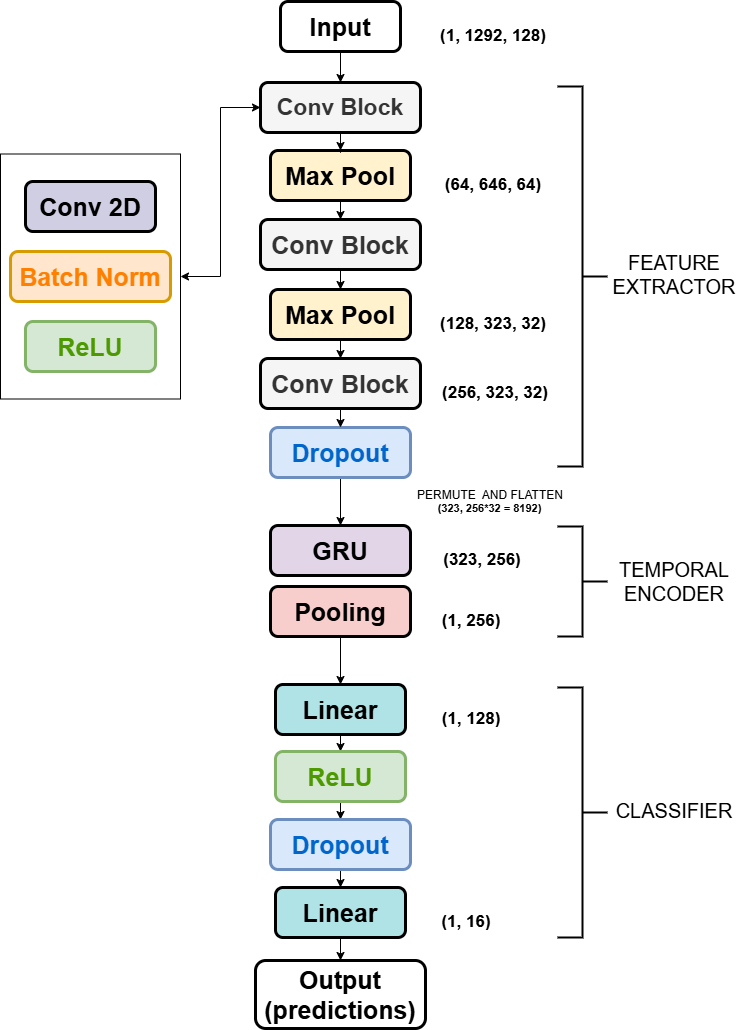

The diagram above was exported from draw.io. Its source (the exported page's mxGraphModel, read from the mxfile embedded in the PNG):
<mxGraphModel dx="1310" dy="1864" grid="1" gridSize="10" guides="1" tooltips="1" connect="1" arrows="1" fold="1" page="1" pageScale="1" pageWidth="827" pageHeight="1169" math="0" shadow="0">
  <root>
    <mxCell id="0" />
    <mxCell id="1" parent="0" />
    <mxCell id="kJrQ9WRh9xMA54ZY88pa-15" style="edgeStyle=orthogonalEdgeStyle;rounded=0;orthogonalLoop=1;jettySize=auto;html=1;exitX=0.5;exitY=1;exitDx=0;exitDy=0;" parent="1" source="kJrQ9WRh9xMA54ZY88pa-1" target="kJrQ9WRh9xMA54ZY88pa-10" edge="1">
      <mxGeometry relative="1" as="geometry" />
    </mxCell>
    <mxCell id="kJrQ9WRh9xMA54ZY88pa-1" value="&lt;font style=&quot;font-size: 25px;&quot;&gt;Input&lt;/font&gt;" style="rounded=1;whiteSpace=wrap;html=1;fontStyle=1;strokeWidth=3;" parent="1" vertex="1">
      <mxGeometry x="363" y="-180" width="120" height="50" as="geometry" />
    </mxCell>
    <mxCell id="kJrQ9WRh9xMA54ZY88pa-2" value="&lt;span style=&quot;font-size: 25px;&quot;&gt;Conv 2D&lt;/span&gt;" style="rounded=1;whiteSpace=wrap;html=1;fillColor=#d0cee2;strokeColor=#000000;fontStyle=1;strokeWidth=3;" parent="1" vertex="1">
      <mxGeometry x="108" width="130" height="50" as="geometry" />
    </mxCell>
    <mxCell id="kJrQ9WRh9xMA54ZY88pa-4" value="&lt;span style=&quot;font-size: 25px;&quot;&gt;Batch Norm&lt;/span&gt;" style="rounded=1;whiteSpace=wrap;html=1;fillColor=#ffe6cc;strokeColor=#d79b00;fontStyle=1;strokeWidth=3;fontColor=#FF8000;" parent="1" vertex="1">
      <mxGeometry x="93" y="70" width="160" height="50" as="geometry" />
    </mxCell>
    <mxCell id="kJrQ9WRh9xMA54ZY88pa-17" style="edgeStyle=orthogonalEdgeStyle;rounded=0;orthogonalLoop=1;jettySize=auto;html=1;exitX=0.5;exitY=1;exitDx=0;exitDy=0;" parent="1" source="kJrQ9WRh9xMA54ZY88pa-5" target="kJrQ9WRh9xMA54ZY88pa-12" edge="1">
      <mxGeometry relative="1" as="geometry" />
    </mxCell>
    <mxCell id="kJrQ9WRh9xMA54ZY88pa-5" value="&lt;span style=&quot;font-size: 25px;&quot;&gt;Max Pool&lt;/span&gt;" style="rounded=1;whiteSpace=wrap;html=1;fillColor=#fff2cc;strokeColor=#000000;fontStyle=1;strokeWidth=3;" parent="1" vertex="1">
      <mxGeometry x="353" y="-31" width="140" height="50" as="geometry" />
    </mxCell>
    <mxCell id="kJrQ9WRh9xMA54ZY88pa-33" style="edgeStyle=orthogonalEdgeStyle;rounded=0;orthogonalLoop=1;jettySize=auto;html=1;exitX=0.5;exitY=1;exitDx=0;exitDy=0;" parent="1" source="kJrQ9WRh9xMA54ZY88pa-6" target="kJrQ9WRh9xMA54ZY88pa-21" edge="1">
      <mxGeometry relative="1" as="geometry" />
    </mxCell>
    <mxCell id="kJrQ9WRh9xMA54ZY88pa-6" value="&lt;span style=&quot;font-size: 25px;&quot;&gt;Dropout&lt;/span&gt;" style="rounded=1;whiteSpace=wrap;html=1;fillColor=#dae8fc;strokeColor=#6c8ebf;fontStyle=1;strokeWidth=3;fontColor=#0066CC;" parent="1" vertex="1">
      <mxGeometry x="353" y="246" width="140" height="50" as="geometry" />
    </mxCell>
    <mxCell id="kJrQ9WRh9xMA54ZY88pa-7" value="&lt;span style=&quot;font-size: 25px;&quot;&gt;ReLU&lt;/span&gt;" style="rounded=1;whiteSpace=wrap;html=1;fillColor=#d5e8d4;strokeColor=#82b366;fontStyle=1;strokeWidth=3;fontColor=#4D9900;" parent="1" vertex="1">
      <mxGeometry x="108" y="140" width="130" height="50" as="geometry" />
    </mxCell>
    <mxCell id="kJrQ9WRh9xMA54ZY88pa-14" style="edgeStyle=orthogonalEdgeStyle;rounded=0;orthogonalLoop=1;jettySize=auto;html=1;entryX=0;entryY=0.5;entryDx=0;entryDy=0;startArrow=classic;startFill=1;" parent="1" source="kJrQ9WRh9xMA54ZY88pa-8" target="kJrQ9WRh9xMA54ZY88pa-10" edge="1">
      <mxGeometry relative="1" as="geometry" />
    </mxCell>
    <mxCell id="kJrQ9WRh9xMA54ZY88pa-8" value="" style="rounded=0;whiteSpace=wrap;html=1;fillColor=none;strokeWidth=1;" parent="1" vertex="1">
      <mxGeometry x="83" y="-27.5" width="180" height="245" as="geometry" />
    </mxCell>
    <mxCell id="kJrQ9WRh9xMA54ZY88pa-9" value="&lt;font style=&quot;font-size: 25px;&quot;&gt;Output (predictions)&lt;/font&gt;" style="rounded=1;whiteSpace=wrap;html=1;fontStyle=1;strokeWidth=3;" parent="1" vertex="1">
      <mxGeometry x="338" y="779" width="170" height="68" as="geometry" />
    </mxCell>
    <mxCell id="kJrQ9WRh9xMA54ZY88pa-16" style="edgeStyle=orthogonalEdgeStyle;rounded=0;orthogonalLoop=1;jettySize=auto;html=1;exitX=0.5;exitY=1;exitDx=0;exitDy=0;" parent="1" source="kJrQ9WRh9xMA54ZY88pa-10" target="kJrQ9WRh9xMA54ZY88pa-5" edge="1">
      <mxGeometry relative="1" as="geometry" />
    </mxCell>
    <mxCell id="kJrQ9WRh9xMA54ZY88pa-10" value="&lt;font style=&quot;font-size: 23px;&quot;&gt;Conv Block&lt;/font&gt;" style="rounded=1;whiteSpace=wrap;html=1;fillColor=#f5f5f5;strokeColor=#000000;fontStyle=1;strokeWidth=3;fontColor=#333333;" parent="1" vertex="1">
      <mxGeometry x="343" y="-99" width="160" height="50" as="geometry" />
    </mxCell>
    <mxCell id="kJrQ9WRh9xMA54ZY88pa-19" style="edgeStyle=orthogonalEdgeStyle;rounded=0;orthogonalLoop=1;jettySize=auto;html=1;exitX=0.5;exitY=1;exitDx=0;exitDy=0;entryX=0.5;entryY=0;entryDx=0;entryDy=0;" parent="1" source="kJrQ9WRh9xMA54ZY88pa-11" target="kJrQ9WRh9xMA54ZY88pa-13" edge="1">
      <mxGeometry relative="1" as="geometry" />
    </mxCell>
    <mxCell id="kJrQ9WRh9xMA54ZY88pa-11" value="&lt;span style=&quot;font-size: 25px;&quot;&gt;Max Pool&lt;/span&gt;" style="rounded=1;whiteSpace=wrap;html=1;fillColor=#fff2cc;strokeColor=#000000;fontStyle=1;strokeWidth=3;" parent="1" vertex="1">
      <mxGeometry x="353" y="108" width="140" height="50" as="geometry" />
    </mxCell>
    <mxCell id="kJrQ9WRh9xMA54ZY88pa-18" style="edgeStyle=orthogonalEdgeStyle;rounded=0;orthogonalLoop=1;jettySize=auto;html=1;exitX=0.5;exitY=1;exitDx=0;exitDy=0;entryX=0.5;entryY=0;entryDx=0;entryDy=0;" parent="1" source="kJrQ9WRh9xMA54ZY88pa-12" target="kJrQ9WRh9xMA54ZY88pa-11" edge="1">
      <mxGeometry relative="1" as="geometry" />
    </mxCell>
    <mxCell id="kJrQ9WRh9xMA54ZY88pa-12" value="&lt;span style=&quot;font-size: 25px;&quot;&gt;Conv Block&lt;/span&gt;" style="rounded=1;whiteSpace=wrap;html=1;fillColor=#f5f5f5;strokeColor=#000000;fontStyle=1;strokeWidth=3;fontColor=#333333;" parent="1" vertex="1">
      <mxGeometry x="343" y="38" width="160" height="50" as="geometry" />
    </mxCell>
    <mxCell id="kJrQ9WRh9xMA54ZY88pa-20" style="edgeStyle=orthogonalEdgeStyle;rounded=0;orthogonalLoop=1;jettySize=auto;html=1;exitX=0.5;exitY=1;exitDx=0;exitDy=0;entryX=0.5;entryY=0;entryDx=0;entryDy=0;" parent="1" source="kJrQ9WRh9xMA54ZY88pa-13" target="kJrQ9WRh9xMA54ZY88pa-6" edge="1">
      <mxGeometry relative="1" as="geometry" />
    </mxCell>
    <mxCell id="kJrQ9WRh9xMA54ZY88pa-13" value="&lt;span style=&quot;font-size: 25px;&quot;&gt;Conv Block&lt;/span&gt;" style="rounded=1;whiteSpace=wrap;html=1;fillColor=#f5f5f5;strokeColor=#000000;fontStyle=1;strokeWidth=3;fontColor=#333333;" parent="1" vertex="1">
      <mxGeometry x="343" y="177" width="160" height="50" as="geometry" />
    </mxCell>
    <mxCell id="kJrQ9WRh9xMA54ZY88pa-21" value="&lt;span style=&quot;font-size: 25px;&quot;&gt;GRU&lt;/span&gt;" style="rounded=1;whiteSpace=wrap;html=1;fillColor=#e1d5e7;strokeColor=#000000;fontStyle=1;strokeWidth=3;" parent="1" vertex="1">
      <mxGeometry x="353" y="344" width="140" height="50" as="geometry" />
    </mxCell>
    <mxCell id="kJrQ9WRh9xMA54ZY88pa-32" style="edgeStyle=orthogonalEdgeStyle;rounded=0;orthogonalLoop=1;jettySize=auto;html=1;exitX=0.5;exitY=1;exitDx=0;exitDy=0;" parent="1" source="kJrQ9WRh9xMA54ZY88pa-22" target="kJrQ9WRh9xMA54ZY88pa-23" edge="1">
      <mxGeometry relative="1" as="geometry" />
    </mxCell>
    <mxCell id="kJrQ9WRh9xMA54ZY88pa-22" value="&lt;span style=&quot;font-size: 25px;&quot;&gt;Pooling&lt;/span&gt;" style="rounded=1;whiteSpace=wrap;html=1;fillColor=#f8cecc;strokeColor=#000000;fontStyle=1;strokeWidth=3;" parent="1" vertex="1">
      <mxGeometry x="353" y="405" width="140" height="50" as="geometry" />
    </mxCell>
    <mxCell id="kJrQ9WRh9xMA54ZY88pa-30" style="edgeStyle=orthogonalEdgeStyle;rounded=0;orthogonalLoop=1;jettySize=auto;html=1;exitX=0.5;exitY=1;exitDx=0;exitDy=0;entryX=0.5;entryY=0;entryDx=0;entryDy=0;" parent="1" source="kJrQ9WRh9xMA54ZY88pa-23" target="kJrQ9WRh9xMA54ZY88pa-24" edge="1">
      <mxGeometry relative="1" as="geometry" />
    </mxCell>
    <mxCell id="kJrQ9WRh9xMA54ZY88pa-23" value="&lt;span style=&quot;font-size: 25px;&quot;&gt;Linear&lt;/span&gt;" style="rounded=1;whiteSpace=wrap;html=1;fillColor=#b0e3e6;strokeColor=#000000;fontStyle=1;strokeWidth=3;" parent="1" vertex="1">
      <mxGeometry x="358" y="503" width="130" height="50" as="geometry" />
    </mxCell>
    <mxCell id="kJrQ9WRh9xMA54ZY88pa-29" style="edgeStyle=orthogonalEdgeStyle;rounded=0;orthogonalLoop=1;jettySize=auto;html=1;exitX=0.5;exitY=1;exitDx=0;exitDy=0;entryX=0.5;entryY=0;entryDx=0;entryDy=0;" parent="1" source="kJrQ9WRh9xMA54ZY88pa-24" target="kJrQ9WRh9xMA54ZY88pa-25" edge="1">
      <mxGeometry relative="1" as="geometry" />
    </mxCell>
    <mxCell id="kJrQ9WRh9xMA54ZY88pa-24" value="&lt;span style=&quot;font-size: 25px;&quot;&gt;ReLU&lt;/span&gt;" style="rounded=1;whiteSpace=wrap;html=1;fillColor=#d5e8d4;strokeColor=#82b366;fontStyle=1;strokeWidth=3;fontColor=#4D9900;" parent="1" vertex="1">
      <mxGeometry x="358" y="570" width="130" height="50" as="geometry" />
    </mxCell>
    <mxCell id="kJrQ9WRh9xMA54ZY88pa-28" value="" style="edgeStyle=orthogonalEdgeStyle;rounded=0;orthogonalLoop=1;jettySize=auto;html=1;" parent="1" source="kJrQ9WRh9xMA54ZY88pa-25" target="kJrQ9WRh9xMA54ZY88pa-27" edge="1">
      <mxGeometry relative="1" as="geometry" />
    </mxCell>
    <mxCell id="kJrQ9WRh9xMA54ZY88pa-25" value="&lt;span style=&quot;font-size: 25px;&quot;&gt;Dropout&lt;/span&gt;" style="rounded=1;whiteSpace=wrap;html=1;fillColor=#dae8fc;strokeColor=#6c8ebf;fontStyle=1;strokeWidth=3;fontColor=#0066CC;" parent="1" vertex="1">
      <mxGeometry x="353" y="638" width="140" height="50" as="geometry" />
    </mxCell>
    <mxCell id="kJrQ9WRh9xMA54ZY88pa-31" style="edgeStyle=orthogonalEdgeStyle;rounded=0;orthogonalLoop=1;jettySize=auto;html=1;exitX=0.5;exitY=1;exitDx=0;exitDy=0;entryX=0.5;entryY=0;entryDx=0;entryDy=0;" parent="1" source="kJrQ9WRh9xMA54ZY88pa-27" target="kJrQ9WRh9xMA54ZY88pa-9" edge="1">
      <mxGeometry relative="1" as="geometry" />
    </mxCell>
    <mxCell id="kJrQ9WRh9xMA54ZY88pa-27" value="&lt;span style=&quot;font-size: 25px;&quot;&gt;Linear&lt;/span&gt;" style="rounded=1;whiteSpace=wrap;html=1;fillColor=#b0e3e6;strokeColor=#000000;fontStyle=1;strokeWidth=3;" parent="1" vertex="1">
      <mxGeometry x="358" y="706" width="130" height="50" as="geometry" />
    </mxCell>
    <mxCell id="TSXhoKffpl78bonepReX-1" value="" style="strokeWidth=2;html=1;shape=mxgraph.flowchart.annotation_2;align=left;labelPosition=right;pointerEvents=1;rotation=-180;" parent="1" vertex="1">
      <mxGeometry x="640" y="-95" width="50" height="380" as="geometry" />
    </mxCell>
    <mxCell id="TSXhoKffpl78bonepReX-2" value="" style="strokeWidth=2;html=1;shape=mxgraph.flowchart.annotation_2;align=left;labelPosition=right;pointerEvents=1;rotation=-180;" parent="1" vertex="1">
      <mxGeometry x="640" y="345" width="50" height="110" as="geometry" />
    </mxCell>
    <mxCell id="TSXhoKffpl78bonepReX-3" value="" style="strokeWidth=2;html=1;shape=mxgraph.flowchart.annotation_2;align=left;labelPosition=right;pointerEvents=1;rotation=-180;" parent="1" vertex="1">
      <mxGeometry x="640" y="506" width="50" height="250" as="geometry" />
    </mxCell>
    <mxCell id="TSXhoKffpl78bonepReX-4" value="FEATURE EXTRACTOR" style="text;html=1;align=center;verticalAlign=middle;whiteSpace=wrap;rounded=0;fontSize=20;" parent="1" vertex="1">
      <mxGeometry x="687" y="78" width="140" height="30" as="geometry" />
    </mxCell>
    <mxCell id="TSXhoKffpl78bonepReX-5" value="TEMPORAL ENCODER" style="text;html=1;align=center;verticalAlign=middle;whiteSpace=wrap;rounded=0;fontSize=20;" parent="1" vertex="1">
      <mxGeometry x="687" y="385" width="140" height="30" as="geometry" />
    </mxCell>
    <mxCell id="TSXhoKffpl78bonepReX-6" value="CLASSIFIER" style="text;html=1;align=center;verticalAlign=middle;whiteSpace=wrap;rounded=0;fontSize=20;" parent="1" vertex="1">
      <mxGeometry x="687" y="614" width="140" height="30" as="geometry" />
    </mxCell>
    <mxCell id="hpTA-xAhDGxq947Gx5MC-2" value="&lt;b&gt;&lt;font style=&quot;font-size: 17px;&quot;&gt;(1, 1292, 128)&lt;/font&gt;&lt;/b&gt;" style="text;html=1;align=center;verticalAlign=middle;whiteSpace=wrap;rounded=0;" parent="1" vertex="1">
      <mxGeometry x="516" y="-160" width="120" height="30" as="geometry" />
    </mxCell>
    <mxCell id="hpTA-xAhDGxq947Gx5MC-3" style="edgeStyle=orthogonalEdgeStyle;rounded=0;orthogonalLoop=1;jettySize=auto;html=1;exitX=0.5;exitY=1;exitDx=0;exitDy=0;" parent="1" source="TSXhoKffpl78bonepReX-6" target="TSXhoKffpl78bonepReX-6" edge="1">
      <mxGeometry relative="1" as="geometry" />
    </mxCell>
    <mxCell id="hpTA-xAhDGxq947Gx5MC-4" value="&lt;b&gt;&lt;font style=&quot;font-size: 17px;&quot;&gt;(64, 646, 64)&lt;/font&gt;&lt;/b&gt;" style="text;html=1;align=center;verticalAlign=middle;whiteSpace=wrap;rounded=0;" parent="1" vertex="1">
      <mxGeometry x="521" y="-11" width="110" height="30" as="geometry" />
    </mxCell>
    <mxCell id="hpTA-xAhDGxq947Gx5MC-5" value="&lt;b&gt;&lt;font style=&quot;font-size: 17px;&quot;&gt;(128, 323, 32)&lt;/font&gt;&lt;/b&gt;" style="text;html=1;align=center;verticalAlign=middle;whiteSpace=wrap;rounded=0;" parent="1" vertex="1">
      <mxGeometry x="521" y="128" width="110" height="30" as="geometry" />
    </mxCell>
    <mxCell id="hpTA-xAhDGxq947Gx5MC-6" value="&lt;b&gt;&lt;font style=&quot;font-size: 17px;&quot;&gt;(256, 323, 32)&lt;/font&gt;&lt;/b&gt;" style="text;html=1;align=center;verticalAlign=middle;whiteSpace=wrap;rounded=0;" parent="1" vertex="1">
      <mxGeometry x="521" y="197" width="114" height="30" as="geometry" />
    </mxCell>
    <mxCell id="hpTA-xAhDGxq947Gx5MC-7" style="edgeStyle=orthogonalEdgeStyle;rounded=0;orthogonalLoop=1;jettySize=auto;html=1;exitX=0.5;exitY=1;exitDx=0;exitDy=0;" parent="1" source="hpTA-xAhDGxq947Gx5MC-5" target="hpTA-xAhDGxq947Gx5MC-5" edge="1">
      <mxGeometry relative="1" as="geometry" />
    </mxCell>
    <mxCell id="hpTA-xAhDGxq947Gx5MC-8" value="&lt;b&gt;&lt;font style=&quot;font-size: 17px;&quot;&gt;(323, 256)&lt;/font&gt;&lt;/b&gt;" style="text;html=1;align=center;verticalAlign=middle;whiteSpace=wrap;rounded=0;" parent="1" vertex="1">
      <mxGeometry x="508" y="364" width="114" height="30" as="geometry" />
    </mxCell>
    <mxCell id="hpTA-xAhDGxq947Gx5MC-9" value="&lt;b&gt;&lt;font style=&quot;font-size: 17px;&quot;&gt;(1, 256)&lt;/font&gt;&lt;/b&gt;" style="text;html=1;align=center;verticalAlign=middle;whiteSpace=wrap;rounded=0;" parent="1" vertex="1">
      <mxGeometry x="508" y="425" width="92" height="30" as="geometry" />
    </mxCell>
    <mxCell id="hpTA-xAhDGxq947Gx5MC-10" value="&lt;b&gt;&lt;font style=&quot;font-size: 17px;&quot;&gt;(1, 128)&lt;/font&gt;&lt;/b&gt;" style="text;html=1;align=center;verticalAlign=middle;whiteSpace=wrap;rounded=0;" parent="1" vertex="1">
      <mxGeometry x="508" y="523" width="92" height="30" as="geometry" />
    </mxCell>
    <mxCell id="uyWm7DVkLnIACoCuTLbq-1" value="&lt;b&gt;&lt;font style=&quot;font-size: 17px;&quot;&gt;(1, 16)&lt;/font&gt;&lt;/b&gt;" style="text;html=1;align=center;verticalAlign=middle;whiteSpace=wrap;rounded=0;" parent="1" vertex="1">
      <mxGeometry x="503" y="726" width="92" height="30" as="geometry" />
    </mxCell>
    <mxCell id="cQY3xOvhjqgrF5mThMvU-2" value="&lt;b&gt;&lt;font&gt;(323, 256*32 = 8192)&lt;/font&gt;&lt;/b&gt;" style="text;html=1;align=center;verticalAlign=middle;whiteSpace=wrap;rounded=0;fontSize=11;" parent="1" vertex="1">
      <mxGeometry x="486" y="315" width="173" height="24" as="geometry" />
    </mxCell>
    <mxCell id="cQY3xOvhjqgrF5mThMvU-3" value="PERMUTE&amp;nbsp; AND FLATTEN" style="text;html=1;align=center;verticalAlign=middle;whiteSpace=wrap;rounded=0;" parent="1" vertex="1">
      <mxGeometry x="497.5" y="299" width="150" height="30" as="geometry" />
    </mxCell>
  </root>
</mxGraphModel>